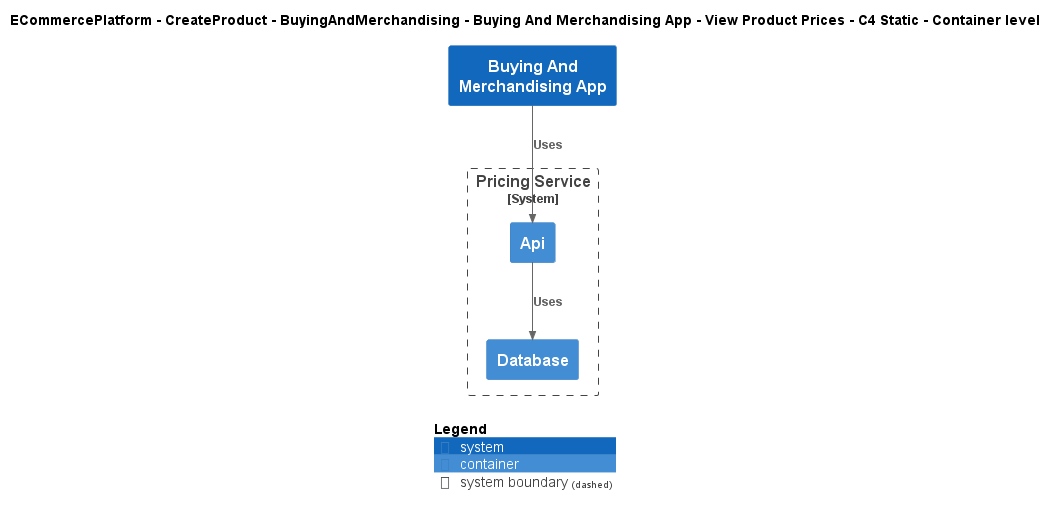

The diagram above was rendered by PlantUML. Its source (embedded in the PNG):
@startuml
!include ..\..\..\..\..\..\..\.c4s\C4_Container.puml

AddElementTag("c4interflow:lifecycle:new", $bgColor=green, $fontColor=#ffffff, $borderColor=green, $shadowing="False")
AddElementTag("c4interflow:lifecycle:changed", $bgColor=orange, $fontColor=#ffffff, $borderColor=orange, $shadowing="False")
AddElementTag("c4interflow:lifecycle:removed", $bgColor=red, $fontColor=#ffffff, $borderColor=red, $shadowing="False")

AddRelTag("c4interflow:lifecycle:new", $textColor=green, $lineColor=green)
AddRelTag("c4interflow:lifecycle:changed", $textColor=orange, $lineColor=orange)
AddRelTag("c4interflow:lifecycle:removed", $textColor=red, $lineColor=red)

SHOW_PERSON_PORTRAIT()
LAYOUT_TOP_DOWN()

skinparam linetype polyline

title ECommercePlatform - CreateProduct - BuyingAndMerchandising - Buying And Merchandising App - View Product Prices - C4 Static - Container level

System(ECommercePlatform.CreateProduct.BuyingAndMerchandising.SoftwareSystems.BuyingAndMerchandisingApp, "Buying And Merchandising App", "")

System_Boundary(ECommercePlatform.CreateProduct.PriceManagement.SoftwareSystems.PricingService, "Pricing Service") {
    Container(ECommercePlatform.CreateProduct.PriceManagement.SoftwareSystems.PricingService.Containers.Api, "Api", "", "")
    Container(ECommercePlatform.CreateProduct.PriceManagement.SoftwareSystems.PricingService.Containers.Database, "Database", "", "")
}

Rel(ECommercePlatform.CreateProduct.BuyingAndMerchandising.SoftwareSystems.BuyingAndMerchandisingApp, ECommercePlatform.CreateProduct.PriceManagement.SoftwareSystems.PricingService.Containers.Api, "Uses")
Rel(ECommercePlatform.CreateProduct.PriceManagement.SoftwareSystems.PricingService.Containers.Api, ECommercePlatform.CreateProduct.PriceManagement.SoftwareSystems.PricingService.Containers.Database, "Uses")


SHOW_LEGEND()
@enduml